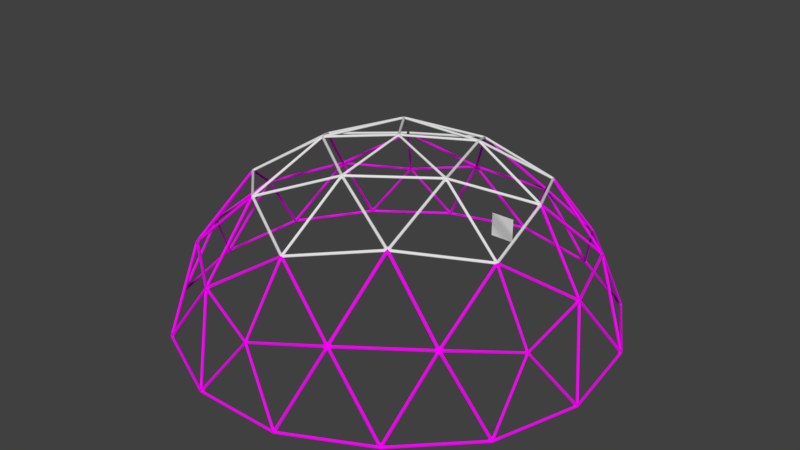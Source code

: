 # Source: untitled.blend  (saved by Blender 2.77.0; exported with 4.5.12 LTS)
import bpy
from mathutils import Matrix  # noqa: F401  (used for matrix-valued properties, if any)

bpy.ops.wm.read_factory_settings(use_empty=True)
scene = bpy.context.scene
scene.name = 'Scene'

# ---- collections
col_collection_1 = bpy.data.collections.new('Collection 1'); scene.collection.children.link(col_collection_1)

# ---- images (referenced by path relative to the original .blend; pixels are not part of the script)
import os
ASSET_DIR = os.environ.get("B2B_ASSET_DIR", "")  # directory of the original .blend (textures are referenced by path, not embedded)
HERE = os.path.dirname(os.path.abspath(__file__))  # packed textures are extracted next to this script under _unpacked/

def load_image(name, relpath, width, height, colorspace="sRGB"):
    """Load a texture the original file referenced (path relative to the .blend, or extracted next to this script)."""
    p = next((c for c in (os.path.join(HERE, relpath), os.path.join(ASSET_DIR, relpath)) if relpath and os.path.exists(c)), "")
    if p:
        img = bpy.data.images.load(p, check_existing=True)
        img.name = name
    else:  # same state as the original file: an image datablock whose file is absent (Cycles renders it pink)
        img = bpy.data.images.new(name, width, height)
        img.source = "FILE"
        img.filepath = "//" + (relpath or name)
    img.colorspace_settings.name = colorspace
    return img
img_untitled_002 = load_image('Untitled.002', 'Untitled.001.png', 1024, 1024, 'sRGB')

# ---- materials (node trees are filled in below, after node groups)
mat_material_002 = bpy.data.materials.new('Material.002')
mat_material_002.alpha_threshold = 0.0
mat_material_002.roughness = 0.5

# ---- material node trees
mat_material_002.use_nodes = True; mat_material_002.node_tree.nodes.clear()
_N = mat_material_002.node_tree.nodes; _L = mat_material_002.node_tree.links
n0 = _N.new('ShaderNodeOutputMaterial'); n0.name = 'Material Output'; n0.location = (300, 300)
n1 = _N.new('ShaderNodeBsdfDiffuse'); n1.name = 'Diffuse BSDF'; n1.location = (10, 300)
n2 = _N.new('ShaderNodeTexImage'); n2.name = 'Image Texture'; n2.location = (-180, 300)
n2.width = 140
n2.image = img_untitled_002
_L.new(n1.outputs[0], n0.inputs[0])
_L.new(n2.outputs[0], n1.inputs[0])
n0.is_active_output = True

# ---- world
world_world = bpy.data.worlds.new('World'); scene.world = world_world
world_world.color = (0.05088, 0.05088, 0.05088)
world_world.use_sun_shadow = False
world_world.sun_shadow_jitter_overblur = 0.0
world_world.cycles.sampling_method = 'MANUAL'

# ---- meshes
me_gd_mesh_001 = bpy.data.meshes.new('GD_mesh.001')
me_gd_mesh_001.from_pydata([(0.0, 0.0, 1.0), (-6.306e-17, -0.3433, 0.9392), (-1.261e-16, -0.6866, 0.7271), (0.3265, -0.1061, 0.9392), (0.653, -0.2122, 0.7271), (0.2018, 0.2777, 0.9392), (0.4035, 0.5554, 0.7271), (-0.2018, 0.2777, 0.9392), (-0.4035, 0.5554, 0.7271), (-0.3265, -0.1061, 0.9392), (-0.653, -0.2122, 0.7271), (0.3568, -0.4911, 0.7947), (0.5774, 0.1876, 0.7947), (3.717e-17, 0.6071, 0.7947), (-0.5774, 0.1876, 0.7947), (-0.3568, -0.4911, 0.7947)], [], [(0, 3, 1), (1, 11, 2), (11, 1, 3), (3, 4, 11), (0, 5, 3), (3, 12, 4), (12, 3, 5), (5, 6, 12), (0, 7, 5), (5, 13, 6), (13, 5, 7), (7, 8, 13), (0, 9, 7), (7, 14, 8), (14, 7, 9), (9, 10, 14), (0, 1, 9), (9, 15, 10), (15, 9, 1), (1, 2, 15)])
_uv = me_gd_mesh_001.uv_layers.new(name='UVMap')
_uv.uv.foreach_set('vector', [0.5, 0.4756, 0.7197, 0.547, 0.5, 0.7066, 0.5, 0.7066, 0.7599, 0.8333, 0.5, 0.9953, 0.7599, 0.8333, 0.5, 0.7066, 0.7197, 0.547, 0.7197, 0.547, 0.9943, 0.6362, 0.7599, 0.8333, 0.5, 0.4756, 0.6358, 0.2886, 0.7197, 0.547, 0.7197, 0.547, 0.9206, 0.3389, 0.9943, 0.6362, 0.9206, 0.3389, 0.7197, 0.547, 0.6358, 0.2886, 0.6358, 0.2886, 0.8055, 0.05509, 0.9206, 0.3389, 0.5, 0.4756, 0.3642, 0.2886, 0.6358, 0.2886, 0.6358, 0.2886, 0.5, 0.03336, 0.8055, 0.05509, 0.5, 0.03336, 0.6358, 0.2886, 0.3642, 0.2886, 0.3642, 0.2886, 0.1945, 0.05509, 0.5, 0.03336, 0.5, 0.4756, 0.2803, 0.547, 0.3642, 0.2886, 0.3642, 0.2886, 0.07944, 0.3389, 0.1945, 0.05509, 0.07944, 0.3389, 0.3642, 0.2886, 0.2803, 0.547, 0.2803, 0.547, 0.005706, 0.6362, 0.07944, 0.3389, 0.5, 0.4756, 0.5, 0.7066, 0.2803, 0.547, 0.2803, 0.547, 0.2401, 0.8333, 0.005706, 0.6362, 0.2401, 0.8333, 0.2803, 0.547, 0.5, 0.7066, 0.5, 0.7066, 0.5, 0.9953, 0.2401, 0.8333])
me_gd_mesh_001.use_remesh_preserve_volume = False
me_gd_mesh_001.use_remesh_preserve_attributes = False
me_gd_mesh_001.use_mirror_vertex_groups = False
me_gd_mesh_001.update()
me_plane_001 = bpy.data.meshes.new('Plane.001')
me_plane_001.from_pydata([(-1.0, -1.0, 0.0), (1.0, -1.0, 0.0), (-1.0, 1.0, 0.0), (1.0, 1.0, 0.0)], [], [(0, 1, 3, 2)])
_uv = me_plane_001.uv_layers.new(name='UVMap')
_uv.uv.foreach_set('vector', [0.0001, 9.998e-05, 0.9999, 9.998e-05, 0.9999, 0.9999, 9.998e-05, 0.9999])
me_plane_001.use_remesh_preserve_volume = False
me_plane_001.use_remesh_preserve_attributes = False
me_plane_001.use_mirror_vertex_groups = False
me_plane_001.update()
me_gd_mesh = bpy.data.meshes.new('GD_mesh')
me_gd_mesh.from_pydata([(-1.261e-16, -0.6866, 0.7271), (-1.643e-16, -0.8944, 0.4472), (0.653, -0.2122, 0.7271), (0.8507, -0.2764, 0.4472), (0.4035, 0.5554, 0.7271), (0.5257, 0.7236, 0.4472), (-0.4035, 0.5554, 0.7271), (-0.5257, 0.7236, 0.4472), (-0.653, -0.2122, 0.7271), (-0.8507, -0.2764, 0.4472), (0.3265, -0.7926, 0.5149), (0.653, -0.5554, 0.5149), (0.8547, 0.06556, 0.5149), (0.73, 0.4494, 0.5149), (0.2018, 0.8332, 0.5149), (-0.2018, 0.8332, 0.5149), (-0.73, 0.4494, 0.5149), (-0.8547, 0.06556, 0.5149), (-0.653, -0.5554, 0.5149), (-0.3265, -0.7926, 0.5149), (0.2018, -0.9643, 0.1716), (0.8547, -0.4899, 0.1716), (0.9794, -0.1061, 0.1716), (0.73, 0.6615, 0.1716), (0.4035, 0.8987, 0.1716), (-0.4035, 0.8987, 0.1716), (-0.73, 0.6615, 0.1716), (-0.9794, -0.1061, 0.1716), (-0.8547, -0.4899, 0.1716), (-0.2018, -0.9643, 0.1716), (0.3568, -0.4911, 0.7947), (0.5774, 0.1876, 0.7947), (3.717e-17, 0.6071, 0.7947), (-0.5774, 0.1876, 0.7947), (-0.3568, -0.4911, 0.7947), (0.5774, -0.7947, 0.1876), (0.9342, 0.3035, 0.1876), (-1.595e-08, 0.9822, 0.1876), (-0.9342, 0.3035, 0.1876), (-0.5774, -0.7947, 0.1876)], [], [(0, 10, 1), (30, 11, 10), (2, 3, 11), (2, 12, 3), (31, 13, 12), (4, 5, 13), (4, 14, 5), (32, 15, 14), (6, 7, 15), (6, 16, 7), (33, 17, 16), (8, 9, 17), (8, 18, 9), (34, 19, 18), (0, 1, 19), (1, 10, 20), (10, 11, 35), (35, 20, 10), (11, 3, 21), (21, 35, 11), (3, 22, 21), (3, 12, 22), (12, 13, 36), (36, 22, 12), (13, 5, 23), (23, 36, 13), (5, 24, 23), (5, 14, 24), (14, 15, 37), (37, 24, 14), (15, 7, 25), (25, 37, 15), (7, 26, 25), (7, 16, 26), (16, 17, 38), (38, 26, 16), (17, 9, 27), (27, 38, 17), (9, 28, 27), (9, 18, 28), (18, 19, 39), (39, 28, 18), (19, 1, 29), (29, 39, 19), (1, 20, 29)])
_uv = me_gd_mesh.uv_layers.new(name='UVMap')
_uv.uv.foreach_set('vector', [0.5, 0.7329, 0.6285, 0.8085, 0.5, 0.8643, 0.6181, 0.6593, 0.7569, 0.7152, 0.6285, 0.8085, 0.7247, 0.5697, 0.8496, 0.6103, 0.7569, 0.7152, 0.7247, 0.5697, 0.8362, 0.4709, 0.8496, 0.6103, 0.6912, 0.4346, 0.7872, 0.32, 0.8362, 0.4709, 0.6389, 0.3056, 0.7161, 0.1993, 0.7872, 0.32, 0.6389, 0.3056, 0.5793, 0.1689, 0.7161, 0.1993, 0.5, 0.2957, 0.4207, 0.1689, 0.5793, 0.1689, 0.3611, 0.3056, 0.2839, 0.1993, 0.4207, 0.1689, 0.3611, 0.3056, 0.2128, 0.32, 0.2839, 0.1993, 0.3088, 0.4346, 0.1638, 0.4709, 0.2128, 0.32, 0.2753, 0.5697, 0.1504, 0.6103, 0.1638, 0.4709, 0.2753, 0.5697, 0.2431, 0.7152, 0.1504, 0.6103, 0.3819, 0.6593, 0.3715, 0.8085, 0.2431, 0.7152, 0.5, 0.7329, 0.5, 0.8643, 0.3715, 0.8085, 0.5, 0.8643, 0.6285, 0.8085, 0.6026, 0.989, 0.6285, 0.8085, 0.7569, 0.7152, 0.7919, 0.8985, 0.7919, 0.8985, 0.6026, 0.989, 0.6285, 0.8085, 0.7569, 0.7152, 0.8496, 0.6103, 0.9365, 0.7464, 0.9365, 0.7464, 0.7919, 0.8985, 0.7569, 0.7152, 0.8496, 0.6103, 0.9999, 0.5513, 0.9365, 0.7464, 0.8496, 0.6103, 0.8362, 0.4709, 0.9999, 0.5513, 0.8362, 0.4709, 0.7872, 0.32, 0.9723, 0.3432, 0.9723, 0.3432, 0.9999, 0.5513, 0.8362, 0.4709, 0.7872, 0.32, 0.7161, 0.1993, 0.8724, 0.1587, 0.8724, 0.1587, 0.9723, 0.3432, 0.7872, 0.32, 0.7161, 0.1993, 0.7064, 0.03813, 0.8724, 0.1587, 0.7161, 0.1993, 0.5793, 0.1689, 0.7064, 0.03813, 0.5793, 0.1689, 0.4207, 0.1689, 0.5, 9.943e-05, 0.5, 9.943e-05, 0.7064, 0.03813, 0.5793, 0.1689, 0.4207, 0.1689, 0.2839, 0.1993, 0.2936, 0.03813, 0.2936, 0.03813, 0.5, 9.943e-05, 0.4207, 0.1689, 0.2839, 0.1993, 0.1276, 0.1587, 0.2936, 0.03813, 0.2839, 0.1993, 0.2128, 0.32, 0.1276, 0.1587, 0.2128, 0.32, 0.1638, 0.4709, 0.0277, 0.3432, 0.0277, 0.3432, 0.1276, 0.1587, 0.2128, 0.32, 0.1638, 0.4709, 0.1504, 0.6103, 9.943e-05, 0.5513, 9.943e-05, 0.5513, 0.0277, 0.3432, 0.1638, 0.4709, 0.1504, 0.6103, 0.0635, 0.7464, 9.943e-05, 0.5513, 0.1504, 0.6103, 0.2431, 0.7152, 0.0635, 0.7464, 0.2431, 0.7152, 0.3715, 0.8085, 0.2081, 0.8985, 0.2081, 0.8985, 0.0635, 0.7464, 0.2431, 0.7152, 0.3715, 0.8085, 0.5, 0.8643, 0.3974, 0.989, 0.3974, 0.989, 0.2081, 0.8985, 0.3715, 0.8085, 0.5, 0.8643, 0.6026, 0.989, 0.3974, 0.989])
me_gd_mesh.materials.append(mat_material_002)
me_gd_mesh.use_remesh_preserve_volume = False
me_gd_mesh.use_remesh_preserve_attributes = False
me_gd_mesh.use_mirror_vertex_groups = False
me_gd_mesh.update()

# ---- objects
ob_gd_mesh_001 = bpy.data.objects.new('GD_mesh.001', me_gd_mesh_001)
ob_plane = bpy.data.objects.new('Plane', me_plane_001)
ob_gd_mesh = bpy.data.objects.new('GD_mesh', me_gd_mesh)

# ---- transforms, parenting, visibility, modifiers, constraints
ob_gd_mesh_001.location = (0.0, 0.0, -0.6898)
ob_gd_mesh_001.scale = (3.718, 3.718, 3.718)
ob_gd_mesh_001.lineart.crease_threshold = 0.0
_m = ob_gd_mesh_001.modifiers.new('Wireframe', 'WIREFRAME')
_m.thickness = 0.04
_m.use_boundary = True
_m.use_relative_offset = True
_m = ob_gd_mesh_001.modifiers.new('Bevel', 'BEVEL')
_m.segments = 8
_m.limit_method = 'NONE'
_m.spread = 0.0
ob_plane.location = (-0.03945, 2.97, 0.2676)
ob_plane.rotation_euler = (4.712, 3.142, 3.142)
ob_plane.scale = (0.2286, 0.2286, 0.2286)
ob_plane.lineart.crease_threshold = 0.0
ob_gd_mesh.location = (0.0, 0.0, -0.6898)
ob_gd_mesh.scale = (3.718, 3.718, 3.718)
ob_gd_mesh.lineart.crease_threshold = 0.0
_m = ob_gd_mesh.modifiers.new('Wireframe', 'WIREFRAME')
_m.thickness = 0.04
_m.use_boundary = True
_m.use_relative_offset = True
_m = ob_gd_mesh.modifiers.new('Bevel', 'BEVEL')
_m.segments = 8
_m.limit_method = 'NONE'
_m.spread = 0.0

# ---- collection membership
col_collection_1.objects.link(ob_gd_mesh_001)
col_collection_1.objects.link(ob_plane)
col_collection_1.objects.link(ob_gd_mesh)

# ---- scene / render settings (as saved in the file)
scene.frame_start = 1; scene.frame_end = 250; scene.frame_set(1)
scene.render.engine = 'CYCLES'
scene.render.resolution_percentage = 50
scene.render.dither_intensity = 0.0
scene.cycles.use_denoising = False
scene.cycles.samples = 128
scene.cycles.sampling_pattern = 'TABULATED_SOBOL'
scene.cycles.light_sampling_threshold = 0.0
scene.cycles.use_adaptive_sampling = False
scene.cycles.use_light_tree = False
scene.cycles.blur_glossy = 0.0
scene.cycles.sample_clamp_indirect = 0.0
scene.view_settings.view_transform = 'Standard'
bpy.context.view_layer.update()

# ---- added for rendering (the .blend has no active camera and no usable light): camera, sun
cam_auto = bpy.data.cameras.new('AutoCamera')
cam_auto.lens = 50.0
cam_auto.sensor_width = 36.0
cam_auto.clip_end = 1000.0
ob_auto_camera = bpy.data.objects.new('AutoCamera', cam_auto)
scene.collection.objects.link(ob_auto_camera)
ob_auto_camera.location = (9.97593, -11.9388, 9.46676)
ob_auto_camera.rotation_euler = (1.09748, -7.21219e-08, 0.694738)
scene.camera = ob_auto_camera
light_auto_sun = bpy.data.lights.new('AutoSun', 'SUN')
light_auto_sun.energy = 3.0
light_auto_sun.angle = 0.0523599
ob_auto_sun = bpy.data.objects.new('AutoSun', light_auto_sun)
scene.collection.objects.link(ob_auto_sun)
ob_auto_sun.rotation_euler = (0.872665, 0.174533, 0.523599)
bpy.context.view_layer.update()
